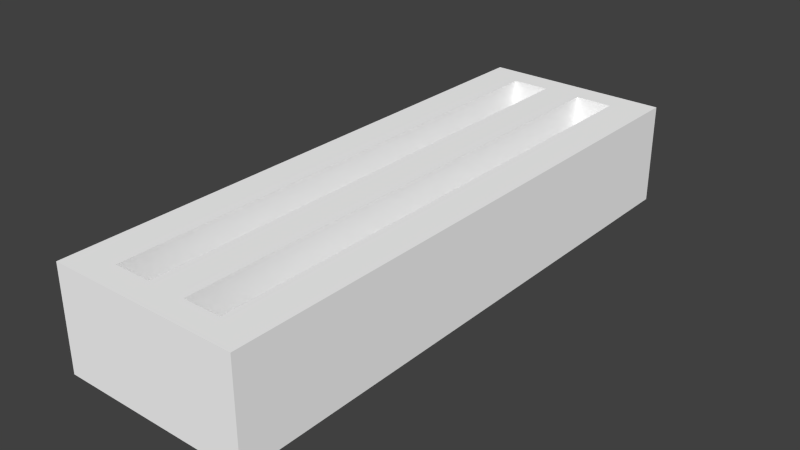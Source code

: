 # Source: plate-saw.blend  (saved by Blender 2.76.0; exported with 4.5.12 LTS)
import bpy
from mathutils import Matrix  # noqa: F401  (used for matrix-valued properties, if any)

bpy.ops.wm.read_factory_settings(use_empty=True)
scene = bpy.context.scene
scene.name = 'Scene'

# ---- collections
col_collection_1 = bpy.data.collections.new('Collection 1'); scene.collection.children.link(col_collection_1)

# ---- materials (node trees are filled in below, after node groups)
mat_material = bpy.data.materials.new('Material')
mat_material.alpha_threshold = 0.0
mat_material.use_transparent_shadow = False
mat_material.diffuse_color = (1.0, 1.0, 1.0, 1.0)
mat_material.roughness = 0.5
mat_material.line_color = (0.0, 0.0, 0.0, 1.0)

# ---- material node trees

# ---- world
world_world = bpy.data.worlds.new('World'); scene.world = world_world
world_world.color = (0.05088, 0.05088, 0.05088)
world_world.use_sun_shadow = False
world_world.sun_shadow_jitter_overblur = 0.0
world_world.cycles.sampling_method = 'MANUAL'
world_world.cycles.sample_map_resolution = 256

# ---- meshes
me_cube = bpy.data.meshes.new('Cube')
me_cube.from_pydata([(0.75, 2.25, -0.4), (0.75, -2.25, -0.4), (-0.75, -2.25, -0.4), (-0.75, 2.25, -0.4), (0.75, 2.25, 0.4), (0.75, -2.25, 0.4), (-0.75, -2.25, 0.4), (-0.75, 2.25, 0.4), (0.45, 2.25, -0.4), (0.15, 2.25, -0.4), (-0.15, 2.25, -0.4), (-0.45, 2.25, -0.4), (0.45, -2.25, -0.4), (0.15, -2.25, -0.4), (-0.15, -2.25, -0.4), (-0.45, -2.25, -0.4), (0.45, 2.25, 0.4), (0.15, 2.25, 0.4), (-0.15, 2.25, 0.4), (-0.45, 2.25, 0.4), (0.45, -2.25, 0.4), (0.15, -2.25, 0.4), (-0.15, -2.25, 0.4), (-0.45, -2.25, 0.4), (-0.45, 2.05, 0.4), (-0.15, 2.05, 0.4), (0.15, 2.05, 0.4), (0.45, 2.05, 0.4), (-0.45, -2.05, 0.4), (-0.15, -2.05, 0.4), (0.15, -2.05, 0.4), (0.45, -2.05, 0.4), (0.45, 2.05, -0.4), (0.15, 2.05, -0.4), (-0.15, 2.05, -0.4), (-0.45, 2.05, -0.4), (0.45, -2.05, -0.4), (0.15, -2.05, -0.4), (-0.15, -2.05, -0.4), (-0.45, -2.05, -0.4)], [], [(6, 7, 3, 2), (4, 5, 1, 0), (28, 24, 19, 7, 6, 23), (39, 35, 24, 28), (35, 39, 15, 2, 3, 11), (28, 29, 38, 39), (33, 37, 38, 34), (38, 29, 25, 34), (36, 31, 27, 32), (26, 33, 32, 27), (37, 33, 26, 30), (30, 31, 36, 37), (0, 1, 12, 36, 32, 8), (8, 32, 33, 9), (9, 33, 34, 10), (10, 34, 35, 11), (24, 35, 34, 25), (25, 29, 30, 26), (4, 16, 27, 31, 20, 5), (16, 17, 26, 27), (17, 18, 25, 26), (18, 19, 24, 25), (8, 9, 10, 11, 3, 7, 19, 18, 17, 16, 4, 0), (20, 21, 22, 23, 6, 2, 15, 14, 13, 12, 1, 5), (31, 30, 21, 20), (30, 29, 22, 21), (29, 28, 23, 22), (36, 12, 13, 37), (37, 13, 14, 38), (38, 14, 15, 39)])
_uv = me_cube.uv_layers.new(name='UVMap')
_uv.uv.foreach_set('vector', [0.5383, 0.5403, 0.5383, 0.007109, 0.6403, 0.007109, 0.6403, 0.5403, 0.4209, 0.5403, 0.4209, 0.007109, 0.523, 0.007109, 0.523, 0.5403, 0.2526, 0.03081, 0.2526, 0.5166, 0.2526, 0.5403, 0.2143, 0.5403, 0.2143, 0.007109, 0.2526, 0.007109, 0.7577, 0.007109, 0.7577, 0.4929, 0.6556, 0.4929, 0.6556, 0.007109, 0.04592, 0.03081, 0.04592, 0.5166, 0.04592, 0.5403, 0.007653, 0.5403, 0.007653, 0.007109, 0.04592, 0.007109, 0.125, 0.5545, 0.1633, 0.5545, 0.1633, 0.6493, 0.125, 0.6493, 0.1224, 0.03081, 0.1224, 0.5166, 0.08418, 0.5166, 0.08418, 0.03081, 0.6556, 0.5071, 0.7577, 0.5071, 0.7577, 0.9929, 0.6556, 0.9929, 0.8903, 0.007109, 0.9923, 0.007109, 0.9923, 0.4929, 0.8903, 0.4929, 0.352, 0.5545, 0.352, 0.6493, 0.3138, 0.6493, 0.3138, 0.5545, 0.875, 0.007109, 0.875, 0.4929, 0.773, 0.4929, 0.773, 0.007109, 0.2985, 0.6493, 0.2602, 0.6493, 0.2602, 0.5545, 0.2985, 0.5545, 0.199, 0.007109, 0.199, 0.5403, 0.1607, 0.5403, 0.1607, 0.5166, 0.1607, 0.03081, 0.1607, 0.007109, 0.1607, 0.007109, 0.1607, 0.03081, 0.1224, 0.03081, 0.1224, 0.007109, 0.1224, 0.007109, 0.1224, 0.03081, 0.08418, 0.03081, 0.08418, 0.007109, 0.08418, 0.007109, 0.08418, 0.03081, 0.04592, 0.03081, 0.04592, 0.007109, 0.3673, 0.6493, 0.3673, 0.5545, 0.4056, 0.5545, 0.4056, 0.6493, 0.2908, 0.5166, 0.2908, 0.03081, 0.3291, 0.03081, 0.3291, 0.5166, 0.4056, 0.5403, 0.3673, 0.5403, 0.3673, 0.5166, 0.3673, 0.03081, 0.3673, 0.007109, 0.4056, 0.007109, 0.3673, 0.5403, 0.3291, 0.5403, 0.3291, 0.5166, 0.3673, 0.5166, 0.3291, 0.5403, 0.2908, 0.5403, 0.2908, 0.5166, 0.3291, 0.5166, 0.2908, 0.5403, 0.2526, 0.5403, 0.2526, 0.5166, 0.2908, 0.5166, 0.1097, 0.59, 0.1097, 0.6256, 0.1097, 0.6611, 0.1097, 0.6967, 0.1097, 0.7322, 0.007653, 0.7322, 0.007653, 0.6967, 0.007653, 0.6611, 0.007653, 0.6256, 0.007653, 0.59, 0.007653, 0.5545, 0.1097, 0.5545, 0.4209, 0.6967, 0.4209, 0.6611, 0.4209, 0.6256, 0.4209, 0.59, 0.4209, 0.5545, 0.523, 0.5545, 0.523, 0.59, 0.523, 0.6256, 0.523, 0.6611, 0.523, 0.6967, 0.523, 0.7322, 0.4209, 0.7322, 0.3673, 0.03081, 0.3291, 0.03081, 0.3291, 0.007109, 0.3673, 0.007109, 0.3291, 0.03081, 0.2908, 0.03081, 0.2908, 0.007109, 0.3291, 0.007109, 0.2908, 0.03081, 0.2526, 0.03081, 0.2526, 0.007109, 0.2908, 0.007109, 0.1607, 0.5166, 0.1607, 0.5403, 0.1224, 0.5403, 0.1224, 0.5166, 0.1224, 0.5166, 0.1224, 0.5403, 0.08418, 0.5403, 0.08418, 0.5166, 0.08418, 0.5166, 0.08418, 0.5403, 0.04592, 0.5403, 0.04592, 0.5166])
me_cube.materials.append(mat_material)
me_cube.use_remesh_preserve_volume = False
me_cube.use_remesh_preserve_attributes = False
me_cube.use_mirror_vertex_groups = False
me_cube.update()

# ---- objects
ob_cube = bpy.data.objects.new('Cube', me_cube)

# ---- transforms, parenting, visibility, modifiers, constraints
ob_cube.location = (0.0, 0.0, 0.0)
ob_cube.lock_rotations_4d = False
ob_cube.empty_display_type = 'ARROWS'
ob_cube.lineart.crease_threshold = 0.0

# ---- collection membership
col_collection_1.objects.link(ob_cube)

# ---- scene / render settings (as saved in the file)
scene.frame_start = 1; scene.frame_end = 250; scene.frame_set(16)
scene.render.engine = 'BLENDER_EEVEE_NEXT'
scene.render.resolution_percentage = 50
scene.render.dither_intensity = 0.0
scene.cycles.use_denoising = False
scene.cycles.samples = 10
scene.cycles.sampling_pattern = 'TABULATED_SOBOL'
scene.cycles.light_sampling_threshold = 0.0
scene.cycles.use_adaptive_sampling = False
scene.cycles.use_light_tree = False
scene.cycles.blur_glossy = 0.0
scene.cycles.pixel_filter_type = 'GAUSSIAN'
scene.cycles.sample_clamp_indirect = 0.0
scene.view_settings.view_transform = 'Standard'
bpy.context.view_layer.update()

# ---- added for rendering (the .blend has no active camera and no usable light): camera, sun
cam_auto = bpy.data.cameras.new('AutoCamera')
cam_auto.lens = 50.0
cam_auto.sensor_width = 36.0
cam_auto.clip_end = 1000.0
ob_auto_camera = bpy.data.objects.new('AutoCamera', cam_auto)
scene.collection.objects.link(ob_auto_camera)
ob_auto_camera.location = (4.45071, -5.34085, 3.56056)
ob_auto_camera.rotation_euler = (1.09748, -7.21219e-08, 0.694738)
scene.camera = ob_auto_camera
light_auto_sun = bpy.data.lights.new('AutoSun', 'SUN')
light_auto_sun.energy = 3.0
light_auto_sun.angle = 0.0523599
ob_auto_sun = bpy.data.objects.new('AutoSun', light_auto_sun)
scene.collection.objects.link(ob_auto_sun)
ob_auto_sun.rotation_euler = (0.872665, 0.174533, 0.523599)
bpy.context.view_layer.update()
